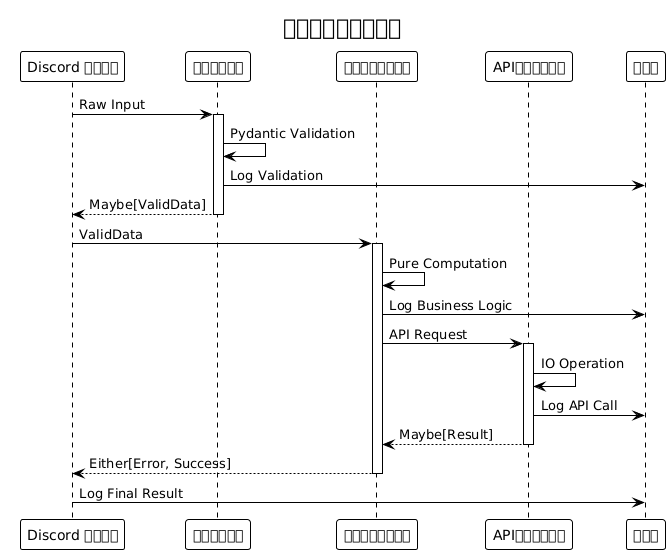

The diagram above was rendered by PlantUML. Its source (embedded in the PNG):
@startuml







<style>
  root {
    BackgroundColor white
    FontColor black
    FontName Verdana
    HyperLinkColor blue
    LineColor black
    LineThickness 1
    Margin 5
  }
  document {
    caption {
      LineThickness 0
    }
    footer {
      LineThickness 0
    }
    header {
      LineThickness 0
    }
    title {
      FontSize 22
      LineThickness 0
    }
  }
  node {
    MaximumWidth 300
  }
</style>

skinparam ArrowLollipopColor black
skinparam BackgroundColor white
skinparam DefaultFontName Verdana
skinparam DefaultMonospacedFontName Courier
skinparam LifelineStrategy nosolid
skinparam ParticipantPadding 10
skinparam SequenceLifeLineBorderColor black
skinparam Shadowing false
skinparam UseBetaStyle true

skinparam Activity {
  BackgroundColor white
  BarColor black
  BorderColor black
  FontColor black
  FontName Verdana
}
skinparam Boundary {
  FontColor black
}
skinparam Box {
  Padding 5
}
skinparam CircledCharacter {
  FontColor black
  FontName Courier
  Radius 9
}
skinparam Class {
  BackgroundColor white
  BorderColor black
  FontColor black
  FontName Verdana
}
skinparam ClassAttribute {
  FontColor black
  FontName Verdana
}
skinparam ClassStereotype {
  FontColor black
  FontName Verdana
}
skinparam Footer {
  FontColor black
  FontName Verdana
}
skinparam Header {
  FontColor black
  FontName Verdana
}
skinparam Hyperlink {
  Color blue
}
skinparam IconPackage {
  Color black
  BackgroundColor white
}
skinparam IconPrivate {
  Color black
  BackgroundColor white
}
skinparam IconProtected {
  Color black
  BackgroundColor white
}
skinparam IconPublic {
  Color black
  BackgroundColor white
}
skinparam Note {
  FontColor black
  FontName Verdana
}
skinparam Object {
  BorderColor black
}
skinparam Package {
  BorderColor black
  FontColor black
  FontName Verdana
}
skinparam State {
  BackgroundColor white
  BorderColor black
}
skinparam StereotypeA {
  BackgroundColor white
  BorderColor black
}
skinparam StereotypeC {
  BackgroundColor white
  BorderColor black
}
skinparam StereotypeE {
  BackgroundColor white
  BorderColor black
}
skinparam StereotypeI {
  BackgroundColor white
  BorderColor black
}
skinparam StereotypeN {
  BackgroundColor white
  BorderColor black
}
skinparam UseCaseStereoType {
  FontColor black
  FontName Verdana
}

title 機能的データフロー
participant "Discord コマンド" as DC
participant "バリデーター" as V
participant "ビジネスロジック" as BL
participant "APIクライアント" as AC
participant "ロガー" as L

DC -> V: Raw Input
activate V
V -> V: Pydantic Validation
V -> L: Log Validation
V --> DC: Maybe[ValidData]
deactivate V

DC -> BL: ValidData
activate BL
BL -> BL: Pure Computation
BL -> L: Log Business Logic
BL -> AC: API Request
activate AC
AC -> AC: IO Operation
AC -> L: Log API Call
AC --> BL: Maybe[Result]
deactivate AC
BL --> DC: Either[Error, Success]
deactivate BL

DC -> L: Log Final Result

@enduml